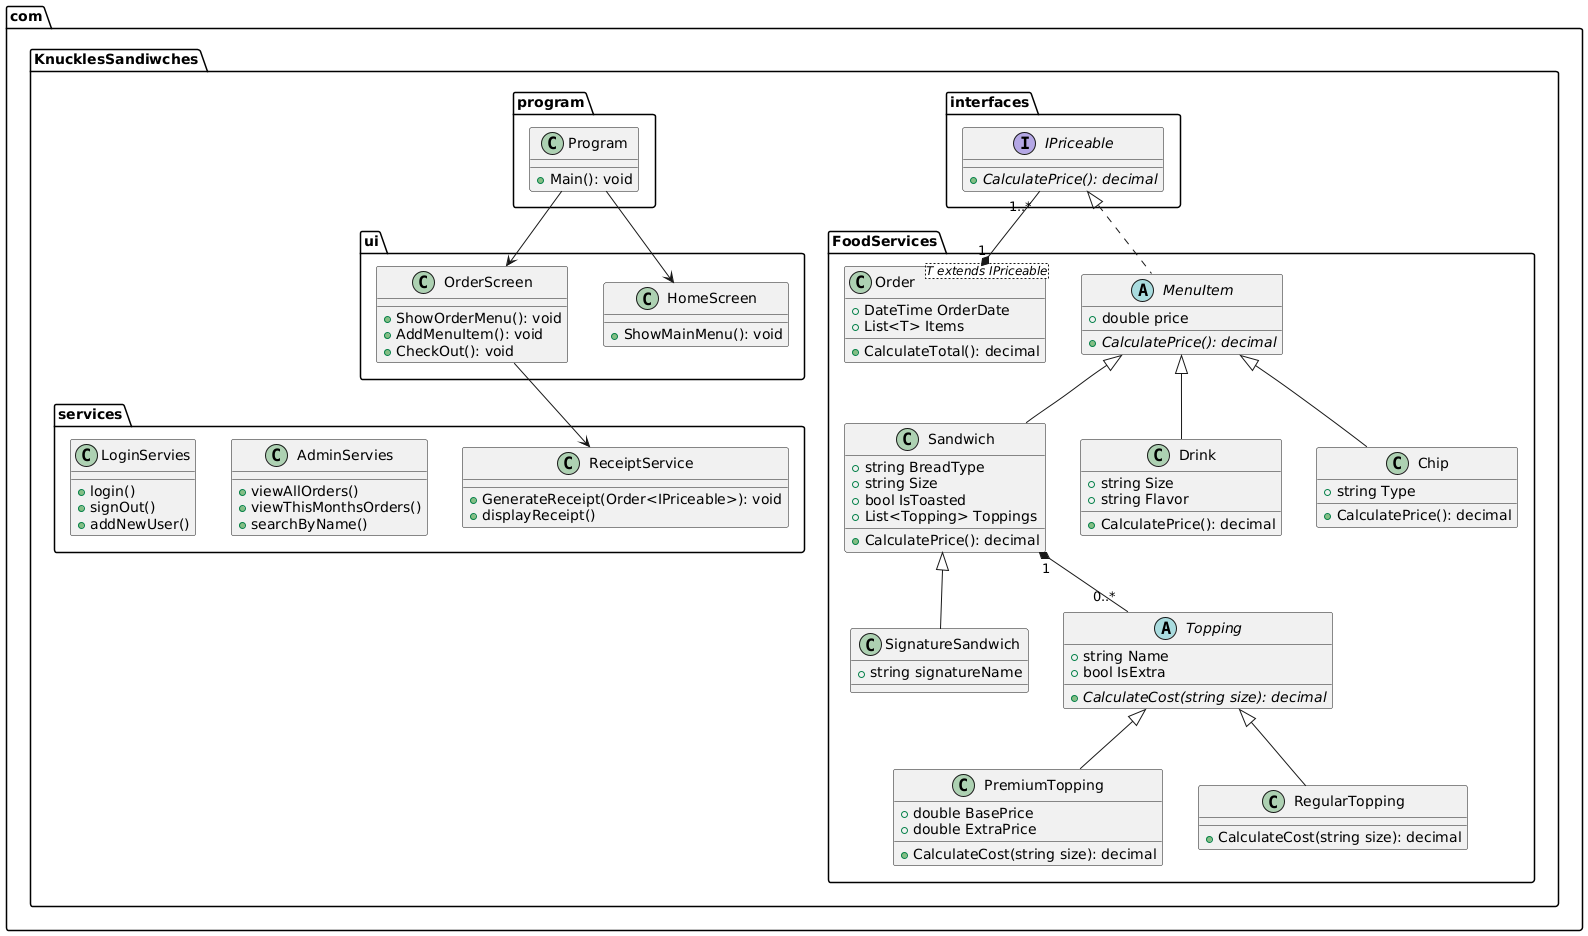

The diagram above was rendered by PlantUML. Its source (embedded in the PNG):
@startuml
package "com.KnucklesSandiwches" {
  package "interfaces" {
    interface IPriceable {
      +{abstract}CalculatePrice(): decimal
    }
  }

  package "FoodServices" {
    abstract class MenuItem  {
      +double price
      +{abstract}CalculatePrice(): decimal
    }

    class Order<T extends IPriceable> {
      +DateTime OrderDate
      +List<T> Items
      +CalculateTotal(): decimal
    }

    class Sandwich {
      +string BreadType
      +string Size
      +bool IsToasted
      +List<Topping> Toppings
      +CalculatePrice(): decimal
    }
    
    class SignatureSandwich extends Sandwich{
      +string signatureName
    }

    abstract class Topping {
      +string Name
      +bool IsExtra
      +{abstract}CalculateCost(string size): decimal
    }

    class PremiumTopping {
      +double BasePrice
      +double ExtraPrice
      +CalculateCost(string size): decimal
    }

    class RegularTopping {
      +CalculateCost(string size): decimal
    }

    class Drink {
      +string Size
      +string Flavor
      +CalculatePrice(): decimal
    }

    class Chip {
      +string Type
      +CalculatePrice(): decimal
    }
  }

  package "services" {
    class ReceiptService {
      +GenerateReceipt(Order<IPriceable>): void
      +displayReceipt()
    }
    
    class AdminServies {
      +viewAllOrders()
      +viewThisMonthsOrders()
      +searchByName()
    }
    
    class LoginServies {
      +login()
      +signOut()
      +addNewUser()
    }
  }

  package "ui" {
    class HomeScreen {
      +ShowMainMenu(): void
    }

    class OrderScreen {
      +ShowOrderMenu(): void
      +AddMenuItem(): void
      +CheckOut(): void
    }
  }

  package "program" {
    class Program {
      +Main(): void
    }
  }
}

IPriceable <|.. MenuItem
MenuItem <|-- Sandwich
MenuItem <|-- Drink
MenuItem <|-- Chip
Order "1" *-- "1..*" IPriceable
Sandwich "1" *-- "0..*" Topping
Topping <|-- PremiumTopping
Topping <|-- RegularTopping
Program --> HomeScreen
Program --> OrderScreen
OrderScreen --> ReceiptService
@enduml